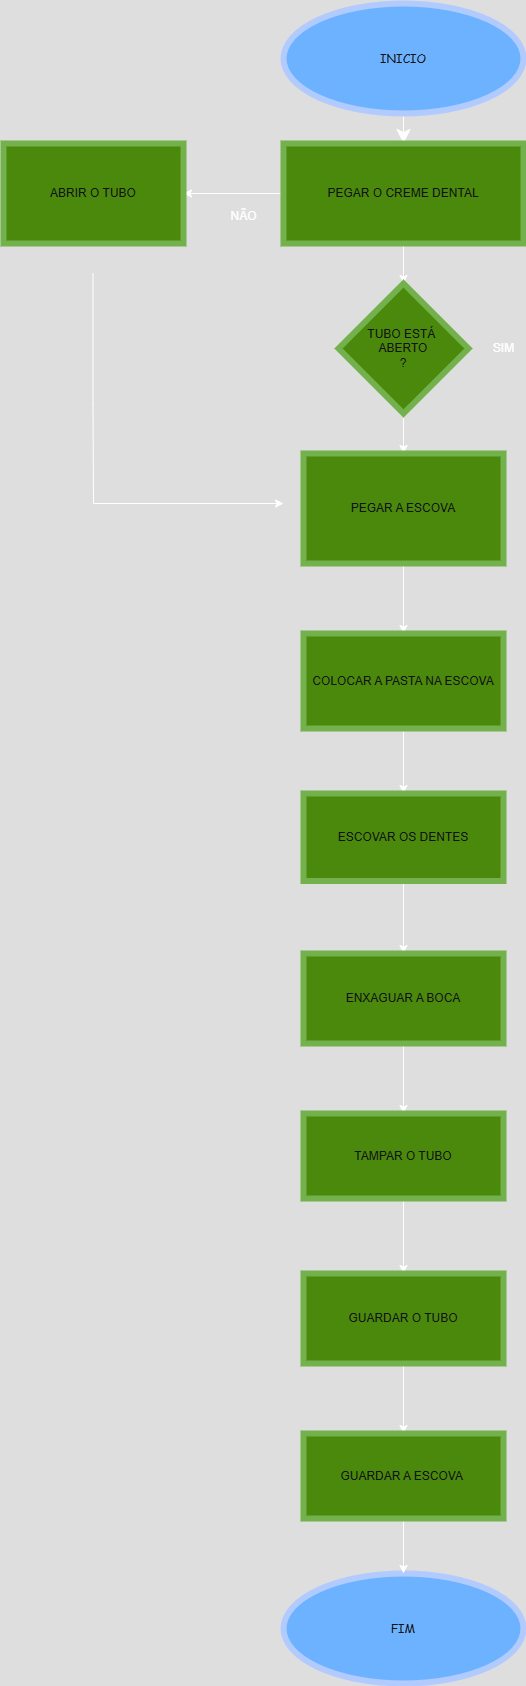

The diagram above was exported from draw.io. Its source (the exported page's mxGraphModel, read from the mxfile embedded in the PNG):
<mxGraphModel dx="1044" dy="527" grid="1" gridSize="10" guides="1" tooltips="1" connect="1" arrows="1" fold="1" page="1" pageScale="1" pageWidth="827" pageHeight="1169" math="0" shadow="0">
  <root>
    <mxCell id="0" />
    <mxCell id="1" parent="0" />
    <mxCell id="S0H9R9dI3mRCP7gLyYCz-5" value="" style="edgeStyle=orthogonalEdgeStyle;rounded=0;orthogonalLoop=1;jettySize=auto;html=1;endSize=12;" edge="1" parent="1" source="S0H9R9dI3mRCP7gLyYCz-1" target="S0H9R9dI3mRCP7gLyYCz-4">
      <mxGeometry relative="1" as="geometry" />
    </mxCell>
    <mxCell id="S0H9R9dI3mRCP7gLyYCz-1" value="&lt;font face=&quot;Comic Sans MS&quot;&gt;INICIO&lt;/font&gt;" style="ellipse;whiteSpace=wrap;html=1;strokeColor=#001DBC;fillColor=#0050ef;fontColor=#ffffff;strokeWidth=6;" vertex="1" parent="1">
      <mxGeometry x="350" y="10" width="240" height="110" as="geometry" />
    </mxCell>
    <mxCell id="S0H9R9dI3mRCP7gLyYCz-3" value="&lt;font face=&quot;Comic Sans MS&quot;&gt;FIM&lt;/font&gt;" style="ellipse;whiteSpace=wrap;html=1;strokeColor=#001DBC;fillColor=#0050ef;fontColor=#ffffff;strokeWidth=6;" vertex="1" parent="1">
      <mxGeometry x="350" y="1580" width="240" height="110" as="geometry" />
    </mxCell>
    <mxCell id="S0H9R9dI3mRCP7gLyYCz-8" value="" style="edgeStyle=orthogonalEdgeStyle;rounded=0;orthogonalLoop=1;jettySize=auto;html=1;" edge="1" parent="1" source="S0H9R9dI3mRCP7gLyYCz-4" target="S0H9R9dI3mRCP7gLyYCz-7">
      <mxGeometry relative="1" as="geometry" />
    </mxCell>
    <mxCell id="S0H9R9dI3mRCP7gLyYCz-13" value="" style="edgeStyle=orthogonalEdgeStyle;rounded=0;orthogonalLoop=1;jettySize=auto;html=1;" edge="1" parent="1" source="S0H9R9dI3mRCP7gLyYCz-4" target="S0H9R9dI3mRCP7gLyYCz-12">
      <mxGeometry relative="1" as="geometry" />
    </mxCell>
    <mxCell id="S0H9R9dI3mRCP7gLyYCz-4" value="PEGAR O CREME DENTAL" style="rounded=0;whiteSpace=wrap;html=1;fillColor=#60a917;fontColor=#ffffff;strokeColor=#2D7600;strokeWidth=6;" vertex="1" parent="1">
      <mxGeometry x="350" y="150" width="240" height="100" as="geometry" />
    </mxCell>
    <mxCell id="S0H9R9dI3mRCP7gLyYCz-10" value="" style="edgeStyle=orthogonalEdgeStyle;rounded=0;orthogonalLoop=1;jettySize=auto;html=1;" edge="1" parent="1" source="S0H9R9dI3mRCP7gLyYCz-7" target="S0H9R9dI3mRCP7gLyYCz-9">
      <mxGeometry relative="1" as="geometry" />
    </mxCell>
    <mxCell id="S0H9R9dI3mRCP7gLyYCz-7" value="TUBO ESTÁ&amp;nbsp;&lt;div&gt;ABERTO&lt;/div&gt;&lt;div&gt;?&lt;/div&gt;" style="rhombus;whiteSpace=wrap;html=1;fillColor=#60a917;strokeColor=#2D7600;fontColor=#ffffff;rounded=0;strokeWidth=6;" vertex="1" parent="1">
      <mxGeometry x="405" y="290" width="130" height="130" as="geometry" />
    </mxCell>
    <mxCell id="S0H9R9dI3mRCP7gLyYCz-16" value="" style="edgeStyle=orthogonalEdgeStyle;rounded=0;orthogonalLoop=1;jettySize=auto;html=1;" edge="1" parent="1" source="S0H9R9dI3mRCP7gLyYCz-9" target="S0H9R9dI3mRCP7gLyYCz-15">
      <mxGeometry relative="1" as="geometry" />
    </mxCell>
    <mxCell id="S0H9R9dI3mRCP7gLyYCz-9" value="PEGAR A ESCOVA" style="whiteSpace=wrap;html=1;fillColor=#60a917;strokeColor=#2D7600;fontColor=#ffffff;rounded=0;strokeWidth=6;" vertex="1" parent="1">
      <mxGeometry x="370" y="460" width="200" height="110" as="geometry" />
    </mxCell>
    <mxCell id="S0H9R9dI3mRCP7gLyYCz-14" style="edgeStyle=orthogonalEdgeStyle;rounded=0;orthogonalLoop=1;jettySize=auto;html=1;" edge="1" parent="1">
      <mxGeometry relative="1" as="geometry">
        <mxPoint x="350" y="510" as="targetPoint" />
        <mxPoint x="159.5" y="280" as="sourcePoint" />
        <Array as="points">
          <mxPoint x="160" y="410" />
          <mxPoint x="160" y="410" />
        </Array>
      </mxGeometry>
    </mxCell>
    <mxCell id="S0H9R9dI3mRCP7gLyYCz-12" value="ABRIR O TUBO" style="whiteSpace=wrap;html=1;fillColor=#60a917;strokeColor=#2D7600;fontColor=#ffffff;rounded=0;strokeWidth=6;" vertex="1" parent="1">
      <mxGeometry x="70" y="150" width="180" height="100" as="geometry" />
    </mxCell>
    <mxCell id="S0H9R9dI3mRCP7gLyYCz-18" value="" style="edgeStyle=orthogonalEdgeStyle;rounded=0;orthogonalLoop=1;jettySize=auto;html=1;" edge="1" parent="1" source="S0H9R9dI3mRCP7gLyYCz-15" target="S0H9R9dI3mRCP7gLyYCz-17">
      <mxGeometry relative="1" as="geometry" />
    </mxCell>
    <mxCell id="S0H9R9dI3mRCP7gLyYCz-15" value="COLOCAR A PASTA NA ESCOVA" style="whiteSpace=wrap;html=1;fillColor=#60a917;strokeColor=#2D7600;fontColor=#ffffff;rounded=0;strokeWidth=6;" vertex="1" parent="1">
      <mxGeometry x="370" y="640" width="200" height="95" as="geometry" />
    </mxCell>
    <mxCell id="S0H9R9dI3mRCP7gLyYCz-20" value="" style="edgeStyle=orthogonalEdgeStyle;rounded=0;orthogonalLoop=1;jettySize=auto;html=1;" edge="1" parent="1" source="S0H9R9dI3mRCP7gLyYCz-17" target="S0H9R9dI3mRCP7gLyYCz-19">
      <mxGeometry relative="1" as="geometry" />
    </mxCell>
    <mxCell id="S0H9R9dI3mRCP7gLyYCz-17" value="ESCOVAR OS DENTES" style="whiteSpace=wrap;html=1;fillColor=#60a917;strokeColor=#2D7600;fontColor=#ffffff;rounded=0;strokeWidth=6;" vertex="1" parent="1">
      <mxGeometry x="370" y="800" width="200" height="87.5" as="geometry" />
    </mxCell>
    <mxCell id="S0H9R9dI3mRCP7gLyYCz-26" value="" style="edgeStyle=orthogonalEdgeStyle;rounded=0;orthogonalLoop=1;jettySize=auto;html=1;" edge="1" parent="1" source="S0H9R9dI3mRCP7gLyYCz-19" target="S0H9R9dI3mRCP7gLyYCz-25">
      <mxGeometry relative="1" as="geometry" />
    </mxCell>
    <mxCell id="S0H9R9dI3mRCP7gLyYCz-19" value="ENXAGUAR A BOCA" style="whiteSpace=wrap;html=1;fillColor=#60a917;strokeColor=#2D7600;fontColor=#ffffff;rounded=0;strokeWidth=6;" vertex="1" parent="1">
      <mxGeometry x="370" y="960" width="200" height="90" as="geometry" />
    </mxCell>
    <mxCell id="S0H9R9dI3mRCP7gLyYCz-28" value="" style="edgeStyle=orthogonalEdgeStyle;rounded=0;orthogonalLoop=1;jettySize=auto;html=1;" edge="1" parent="1" source="S0H9R9dI3mRCP7gLyYCz-25" target="S0H9R9dI3mRCP7gLyYCz-27">
      <mxGeometry relative="1" as="geometry" />
    </mxCell>
    <mxCell id="S0H9R9dI3mRCP7gLyYCz-25" value="TAMPAR O TUBO" style="whiteSpace=wrap;html=1;fillColor=#60a917;strokeColor=#2D7600;fontColor=#ffffff;rounded=0;strokeWidth=6;" vertex="1" parent="1">
      <mxGeometry x="370" y="1120" width="200" height="85" as="geometry" />
    </mxCell>
    <mxCell id="S0H9R9dI3mRCP7gLyYCz-30" value="" style="edgeStyle=orthogonalEdgeStyle;rounded=0;orthogonalLoop=1;jettySize=auto;html=1;" edge="1" parent="1" source="S0H9R9dI3mRCP7gLyYCz-27" target="S0H9R9dI3mRCP7gLyYCz-29">
      <mxGeometry relative="1" as="geometry" />
    </mxCell>
    <mxCell id="S0H9R9dI3mRCP7gLyYCz-27" value="GUARDAR O TUBO" style="whiteSpace=wrap;html=1;fillColor=#60a917;strokeColor=#2D7600;fontColor=#ffffff;rounded=0;strokeWidth=6;" vertex="1" parent="1">
      <mxGeometry x="370" y="1280" width="200" height="90" as="geometry" />
    </mxCell>
    <mxCell id="S0H9R9dI3mRCP7gLyYCz-33" value="" style="edgeStyle=orthogonalEdgeStyle;rounded=0;orthogonalLoop=1;jettySize=auto;html=1;" edge="1" parent="1" source="S0H9R9dI3mRCP7gLyYCz-29" target="S0H9R9dI3mRCP7gLyYCz-3">
      <mxGeometry relative="1" as="geometry" />
    </mxCell>
    <mxCell id="S0H9R9dI3mRCP7gLyYCz-29" value="GUARDAR A ESCOVA&amp;nbsp;" style="whiteSpace=wrap;html=1;fillColor=#60a917;strokeColor=#2D7600;fontColor=#ffffff;rounded=0;strokeWidth=6;" vertex="1" parent="1">
      <mxGeometry x="370" y="1440" width="200" height="85" as="geometry" />
    </mxCell>
    <mxCell id="S0H9R9dI3mRCP7gLyYCz-34" value="SIM" style="text;html=1;align=center;verticalAlign=middle;resizable=0;points=[];autosize=1;strokeColor=none;fillColor=none;" vertex="1" parent="1">
      <mxGeometry x="550" y="340" width="40" height="30" as="geometry" />
    </mxCell>
    <mxCell id="S0H9R9dI3mRCP7gLyYCz-35" value="NÃO" style="text;html=1;align=center;verticalAlign=middle;resizable=0;points=[];autosize=1;strokeColor=none;fillColor=none;" vertex="1" parent="1">
      <mxGeometry x="285" y="208" width="50" height="30" as="geometry" />
    </mxCell>
  </root>
</mxGraphModel>